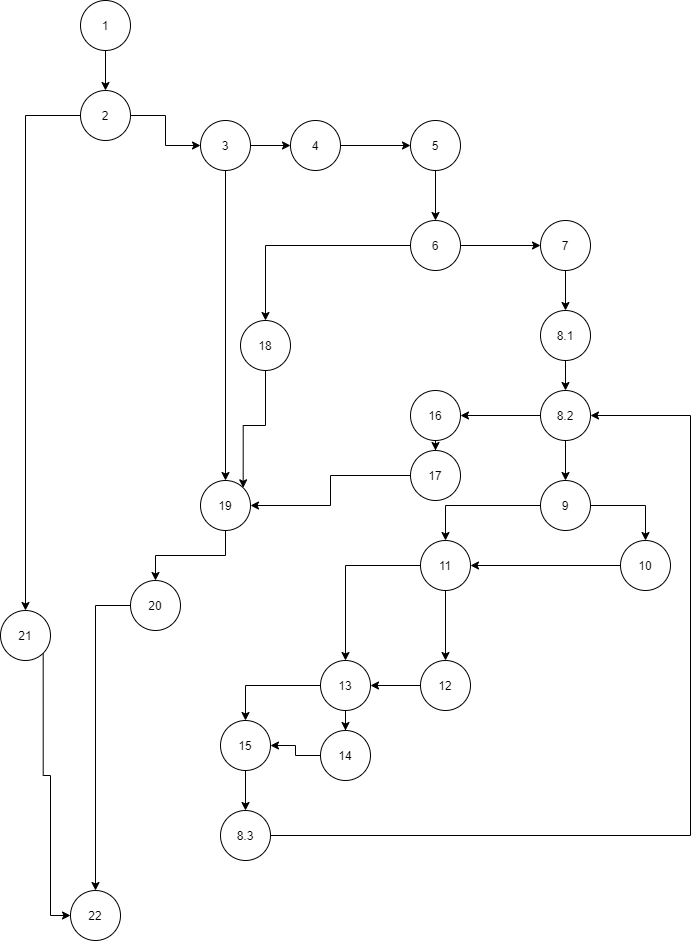

The diagram above was exported from draw.io. Its source (the exported page's mxGraphModel, read from the mxfile embedded in the PNG):
<mxGraphModel dx="1038" dy="580" grid="1" gridSize="10" guides="1" tooltips="1" connect="1" arrows="1" fold="1" page="1" pageScale="1" pageWidth="850" pageHeight="1100" math="0" shadow="0">
  <root>
    <mxCell id="0" />
    <mxCell id="1" parent="0" />
    <mxCell id="w1q5obhlWN_oYEJltGFt-9" value="" style="edgeStyle=orthogonalEdgeStyle;rounded=0;orthogonalLoop=1;jettySize=auto;html=1;" edge="1" parent="1" source="w1q5obhlWN_oYEJltGFt-1" target="w1q5obhlWN_oYEJltGFt-8">
      <mxGeometry relative="1" as="geometry" />
    </mxCell>
    <mxCell id="w1q5obhlWN_oYEJltGFt-1" value="1" style="ellipse;whiteSpace=wrap;html=1;" vertex="1" parent="1">
      <mxGeometry x="150" width="50" height="50" as="geometry" />
    </mxCell>
    <mxCell id="w1q5obhlWN_oYEJltGFt-11" value="" style="edgeStyle=orthogonalEdgeStyle;rounded=0;orthogonalLoop=1;jettySize=auto;html=1;" edge="1" parent="1" source="w1q5obhlWN_oYEJltGFt-8" target="w1q5obhlWN_oYEJltGFt-10">
      <mxGeometry relative="1" as="geometry" />
    </mxCell>
    <mxCell id="w1q5obhlWN_oYEJltGFt-72" value="" style="edgeStyle=orthogonalEdgeStyle;rounded=0;orthogonalLoop=1;jettySize=auto;html=1;" edge="1" parent="1" source="w1q5obhlWN_oYEJltGFt-8" target="w1q5obhlWN_oYEJltGFt-71">
      <mxGeometry relative="1" as="geometry" />
    </mxCell>
    <mxCell id="w1q5obhlWN_oYEJltGFt-8" value="2" style="ellipse;whiteSpace=wrap;html=1;" vertex="1" parent="1">
      <mxGeometry x="150" y="90" width="50" height="50" as="geometry" />
    </mxCell>
    <mxCell id="w1q5obhlWN_oYEJltGFt-73" style="edgeStyle=orthogonalEdgeStyle;rounded=0;orthogonalLoop=1;jettySize=auto;html=1;exitX=1;exitY=1;exitDx=0;exitDy=0;entryX=0;entryY=0.5;entryDx=0;entryDy=0;" edge="1" parent="1" source="w1q5obhlWN_oYEJltGFt-71" target="w1q5obhlWN_oYEJltGFt-69">
      <mxGeometry relative="1" as="geometry">
        <Array as="points">
          <mxPoint x="113" y="775" />
          <mxPoint x="120" y="775" />
          <mxPoint x="120" y="915" />
        </Array>
      </mxGeometry>
    </mxCell>
    <mxCell id="w1q5obhlWN_oYEJltGFt-71" value="21" style="ellipse;whiteSpace=wrap;html=1;" vertex="1" parent="1">
      <mxGeometry x="70" y="610" width="50" height="50" as="geometry" />
    </mxCell>
    <mxCell id="w1q5obhlWN_oYEJltGFt-13" value="" style="edgeStyle=orthogonalEdgeStyle;rounded=0;orthogonalLoop=1;jettySize=auto;html=1;" edge="1" parent="1" source="w1q5obhlWN_oYEJltGFt-10" target="w1q5obhlWN_oYEJltGFt-12">
      <mxGeometry relative="1" as="geometry" />
    </mxCell>
    <mxCell id="w1q5obhlWN_oYEJltGFt-25" value="" style="edgeStyle=orthogonalEdgeStyle;rounded=0;orthogonalLoop=1;jettySize=auto;html=1;" edge="1" parent="1" source="w1q5obhlWN_oYEJltGFt-10" target="w1q5obhlWN_oYEJltGFt-24">
      <mxGeometry relative="1" as="geometry" />
    </mxCell>
    <mxCell id="w1q5obhlWN_oYEJltGFt-10" value="3" style="ellipse;whiteSpace=wrap;html=1;" vertex="1" parent="1">
      <mxGeometry x="270" y="120" width="50" height="50" as="geometry" />
    </mxCell>
    <mxCell id="w1q5obhlWN_oYEJltGFt-68" style="edgeStyle=orthogonalEdgeStyle;rounded=0;orthogonalLoop=1;jettySize=auto;html=1;exitX=0.5;exitY=1;exitDx=0;exitDy=0;entryX=0.5;entryY=0;entryDx=0;entryDy=0;" edge="1" parent="1" source="w1q5obhlWN_oYEJltGFt-24" target="w1q5obhlWN_oYEJltGFt-67">
      <mxGeometry relative="1" as="geometry" />
    </mxCell>
    <mxCell id="w1q5obhlWN_oYEJltGFt-24" value="19" style="ellipse;whiteSpace=wrap;html=1;" vertex="1" parent="1">
      <mxGeometry x="270" y="480" width="50" height="50" as="geometry" />
    </mxCell>
    <mxCell id="w1q5obhlWN_oYEJltGFt-27" value="" style="edgeStyle=orthogonalEdgeStyle;rounded=0;orthogonalLoop=1;jettySize=auto;html=1;" edge="1" parent="1" source="w1q5obhlWN_oYEJltGFt-16" target="w1q5obhlWN_oYEJltGFt-26">
      <mxGeometry relative="1" as="geometry" />
    </mxCell>
    <mxCell id="w1q5obhlWN_oYEJltGFt-29" value="" style="edgeStyle=orthogonalEdgeStyle;rounded=0;orthogonalLoop=1;jettySize=auto;html=1;" edge="1" parent="1" source="w1q5obhlWN_oYEJltGFt-16" target="w1q5obhlWN_oYEJltGFt-28">
      <mxGeometry relative="1" as="geometry" />
    </mxCell>
    <mxCell id="w1q5obhlWN_oYEJltGFt-16" value="6" style="ellipse;whiteSpace=wrap;html=1;" vertex="1" parent="1">
      <mxGeometry x="480" y="220" width="50" height="50" as="geometry" />
    </mxCell>
    <mxCell id="w1q5obhlWN_oYEJltGFt-31" value="" style="edgeStyle=orthogonalEdgeStyle;rounded=0;orthogonalLoop=1;jettySize=auto;html=1;" edge="1" parent="1" source="w1q5obhlWN_oYEJltGFt-28" target="w1q5obhlWN_oYEJltGFt-30">
      <mxGeometry relative="1" as="geometry" />
    </mxCell>
    <mxCell id="w1q5obhlWN_oYEJltGFt-28" value="7" style="ellipse;whiteSpace=wrap;html=1;" vertex="1" parent="1">
      <mxGeometry x="610" y="220" width="50" height="50" as="geometry" />
    </mxCell>
    <mxCell id="w1q5obhlWN_oYEJltGFt-33" value="" style="edgeStyle=orthogonalEdgeStyle;rounded=0;orthogonalLoop=1;jettySize=auto;html=1;" edge="1" parent="1" source="w1q5obhlWN_oYEJltGFt-30" target="w1q5obhlWN_oYEJltGFt-32">
      <mxGeometry relative="1" as="geometry" />
    </mxCell>
    <mxCell id="w1q5obhlWN_oYEJltGFt-30" value="8.1" style="ellipse;whiteSpace=wrap;html=1;" vertex="1" parent="1">
      <mxGeometry x="610" y="310" width="50" height="50" as="geometry" />
    </mxCell>
    <mxCell id="w1q5obhlWN_oYEJltGFt-35" value="" style="edgeStyle=orthogonalEdgeStyle;rounded=0;orthogonalLoop=1;jettySize=auto;html=1;" edge="1" parent="1" source="w1q5obhlWN_oYEJltGFt-32" target="w1q5obhlWN_oYEJltGFt-34">
      <mxGeometry relative="1" as="geometry" />
    </mxCell>
    <mxCell id="w1q5obhlWN_oYEJltGFt-59" value="" style="edgeStyle=orthogonalEdgeStyle;rounded=0;orthogonalLoop=1;jettySize=auto;html=1;" edge="1" parent="1" source="w1q5obhlWN_oYEJltGFt-32" target="w1q5obhlWN_oYEJltGFt-58">
      <mxGeometry relative="1" as="geometry" />
    </mxCell>
    <mxCell id="w1q5obhlWN_oYEJltGFt-32" value="8.2" style="ellipse;whiteSpace=wrap;html=1;" vertex="1" parent="1">
      <mxGeometry x="610" y="390" width="50" height="50" as="geometry" />
    </mxCell>
    <mxCell id="w1q5obhlWN_oYEJltGFt-61" value="" style="edgeStyle=orthogonalEdgeStyle;rounded=0;orthogonalLoop=1;jettySize=auto;html=1;" edge="1" parent="1" source="w1q5obhlWN_oYEJltGFt-58" target="w1q5obhlWN_oYEJltGFt-60">
      <mxGeometry relative="1" as="geometry" />
    </mxCell>
    <mxCell id="w1q5obhlWN_oYEJltGFt-58" value="16" style="ellipse;whiteSpace=wrap;html=1;" vertex="1" parent="1">
      <mxGeometry x="480" y="390" width="50" height="50" as="geometry" />
    </mxCell>
    <mxCell id="w1q5obhlWN_oYEJltGFt-63" value="" style="edgeStyle=orthogonalEdgeStyle;rounded=0;orthogonalLoop=1;jettySize=auto;html=1;entryX=1;entryY=0.5;entryDx=0;entryDy=0;" edge="1" parent="1" source="w1q5obhlWN_oYEJltGFt-60" target="w1q5obhlWN_oYEJltGFt-24">
      <mxGeometry relative="1" as="geometry">
        <mxPoint x="410" y="475" as="targetPoint" />
      </mxGeometry>
    </mxCell>
    <mxCell id="w1q5obhlWN_oYEJltGFt-60" value="17" style="ellipse;whiteSpace=wrap;html=1;" vertex="1" parent="1">
      <mxGeometry x="480" y="450" width="50" height="50" as="geometry" />
    </mxCell>
    <mxCell id="w1q5obhlWN_oYEJltGFt-37" value="" style="edgeStyle=orthogonalEdgeStyle;rounded=0;orthogonalLoop=1;jettySize=auto;html=1;" edge="1" parent="1" source="w1q5obhlWN_oYEJltGFt-34" target="w1q5obhlWN_oYEJltGFt-36">
      <mxGeometry relative="1" as="geometry" />
    </mxCell>
    <mxCell id="w1q5obhlWN_oYEJltGFt-39" value="" style="edgeStyle=orthogonalEdgeStyle;rounded=0;orthogonalLoop=1;jettySize=auto;html=1;" edge="1" parent="1" source="w1q5obhlWN_oYEJltGFt-34" target="w1q5obhlWN_oYEJltGFt-38">
      <mxGeometry relative="1" as="geometry" />
    </mxCell>
    <mxCell id="w1q5obhlWN_oYEJltGFt-34" value="9" style="ellipse;whiteSpace=wrap;html=1;" vertex="1" parent="1">
      <mxGeometry x="610" y="480" width="50" height="50" as="geometry" />
    </mxCell>
    <mxCell id="w1q5obhlWN_oYEJltGFt-43" value="" style="edgeStyle=orthogonalEdgeStyle;rounded=0;orthogonalLoop=1;jettySize=auto;html=1;" edge="1" parent="1" source="w1q5obhlWN_oYEJltGFt-38" target="w1q5obhlWN_oYEJltGFt-42">
      <mxGeometry relative="1" as="geometry" />
    </mxCell>
    <mxCell id="w1q5obhlWN_oYEJltGFt-45" value="" style="edgeStyle=orthogonalEdgeStyle;rounded=0;orthogonalLoop=1;jettySize=auto;html=1;" edge="1" parent="1" source="w1q5obhlWN_oYEJltGFt-38" target="w1q5obhlWN_oYEJltGFt-44">
      <mxGeometry relative="1" as="geometry" />
    </mxCell>
    <mxCell id="w1q5obhlWN_oYEJltGFt-38" value="11" style="ellipse;whiteSpace=wrap;html=1;" vertex="1" parent="1">
      <mxGeometry x="490" y="540" width="50" height="50" as="geometry" />
    </mxCell>
    <mxCell id="w1q5obhlWN_oYEJltGFt-48" value="" style="edgeStyle=orthogonalEdgeStyle;rounded=0;orthogonalLoop=1;jettySize=auto;html=1;" edge="1" parent="1" source="w1q5obhlWN_oYEJltGFt-44" target="w1q5obhlWN_oYEJltGFt-47">
      <mxGeometry relative="1" as="geometry" />
    </mxCell>
    <mxCell id="w1q5obhlWN_oYEJltGFt-50" value="" style="edgeStyle=orthogonalEdgeStyle;rounded=0;orthogonalLoop=1;jettySize=auto;html=1;" edge="1" parent="1" source="w1q5obhlWN_oYEJltGFt-44" target="w1q5obhlWN_oYEJltGFt-49">
      <mxGeometry relative="1" as="geometry" />
    </mxCell>
    <mxCell id="w1q5obhlWN_oYEJltGFt-44" value="13" style="ellipse;whiteSpace=wrap;html=1;" vertex="1" parent="1">
      <mxGeometry x="390" y="660" width="50" height="50" as="geometry" />
    </mxCell>
    <mxCell id="w1q5obhlWN_oYEJltGFt-55" value="" style="edgeStyle=orthogonalEdgeStyle;rounded=0;orthogonalLoop=1;jettySize=auto;html=1;" edge="1" parent="1" source="w1q5obhlWN_oYEJltGFt-49" target="w1q5obhlWN_oYEJltGFt-54">
      <mxGeometry relative="1" as="geometry" />
    </mxCell>
    <mxCell id="w1q5obhlWN_oYEJltGFt-49" value="15" style="ellipse;whiteSpace=wrap;html=1;" vertex="1" parent="1">
      <mxGeometry x="290" y="720" width="50" height="50" as="geometry" />
    </mxCell>
    <mxCell id="w1q5obhlWN_oYEJltGFt-57" value="" style="edgeStyle=orthogonalEdgeStyle;rounded=0;orthogonalLoop=1;jettySize=auto;html=1;entryX=1;entryY=0.5;entryDx=0;entryDy=0;" edge="1" parent="1" source="w1q5obhlWN_oYEJltGFt-54" target="w1q5obhlWN_oYEJltGFt-32">
      <mxGeometry relative="1" as="geometry">
        <mxPoint x="420" y="835" as="targetPoint" />
        <Array as="points">
          <mxPoint x="760" y="835" />
          <mxPoint x="760" y="415" />
        </Array>
      </mxGeometry>
    </mxCell>
    <mxCell id="w1q5obhlWN_oYEJltGFt-54" value="8.3" style="ellipse;whiteSpace=wrap;html=1;" vertex="1" parent="1">
      <mxGeometry x="290" y="810" width="50" height="50" as="geometry" />
    </mxCell>
    <mxCell id="w1q5obhlWN_oYEJltGFt-53" value="" style="edgeStyle=orthogonalEdgeStyle;rounded=0;orthogonalLoop=1;jettySize=auto;html=1;" edge="1" parent="1" source="w1q5obhlWN_oYEJltGFt-47" target="w1q5obhlWN_oYEJltGFt-49">
      <mxGeometry relative="1" as="geometry" />
    </mxCell>
    <mxCell id="w1q5obhlWN_oYEJltGFt-47" value="14" style="ellipse;whiteSpace=wrap;html=1;" vertex="1" parent="1">
      <mxGeometry x="390" y="730" width="50" height="50" as="geometry" />
    </mxCell>
    <mxCell id="w1q5obhlWN_oYEJltGFt-46" style="edgeStyle=orthogonalEdgeStyle;rounded=0;orthogonalLoop=1;jettySize=auto;html=1;entryX=1;entryY=0.5;entryDx=0;entryDy=0;" edge="1" parent="1" source="w1q5obhlWN_oYEJltGFt-42" target="w1q5obhlWN_oYEJltGFt-44">
      <mxGeometry relative="1" as="geometry">
        <mxPoint x="490" y="690" as="targetPoint" />
      </mxGeometry>
    </mxCell>
    <mxCell id="w1q5obhlWN_oYEJltGFt-42" value="12" style="ellipse;whiteSpace=wrap;html=1;" vertex="1" parent="1">
      <mxGeometry x="490" y="660" width="50" height="50" as="geometry" />
    </mxCell>
    <mxCell id="w1q5obhlWN_oYEJltGFt-41" value="" style="edgeStyle=orthogonalEdgeStyle;rounded=0;orthogonalLoop=1;jettySize=auto;html=1;entryX=1;entryY=0.5;entryDx=0;entryDy=0;" edge="1" parent="1" source="w1q5obhlWN_oYEJltGFt-36" target="w1q5obhlWN_oYEJltGFt-38">
      <mxGeometry relative="1" as="geometry">
        <mxPoint x="610" y="565" as="targetPoint" />
      </mxGeometry>
    </mxCell>
    <mxCell id="w1q5obhlWN_oYEJltGFt-36" value="10" style="ellipse;whiteSpace=wrap;html=1;" vertex="1" parent="1">
      <mxGeometry x="690" y="540" width="50" height="50" as="geometry" />
    </mxCell>
    <mxCell id="w1q5obhlWN_oYEJltGFt-66" style="edgeStyle=orthogonalEdgeStyle;rounded=0;orthogonalLoop=1;jettySize=auto;html=1;entryX=1;entryY=0;entryDx=0;entryDy=0;" edge="1" parent="1" source="w1q5obhlWN_oYEJltGFt-26" target="w1q5obhlWN_oYEJltGFt-24">
      <mxGeometry relative="1" as="geometry" />
    </mxCell>
    <mxCell id="w1q5obhlWN_oYEJltGFt-26" value="18" style="ellipse;whiteSpace=wrap;html=1;" vertex="1" parent="1">
      <mxGeometry x="310" y="320" width="50" height="50" as="geometry" />
    </mxCell>
    <mxCell id="w1q5obhlWN_oYEJltGFt-15" value="" style="edgeStyle=orthogonalEdgeStyle;rounded=0;orthogonalLoop=1;jettySize=auto;html=1;" edge="1" parent="1" source="w1q5obhlWN_oYEJltGFt-12" target="w1q5obhlWN_oYEJltGFt-14">
      <mxGeometry relative="1" as="geometry" />
    </mxCell>
    <mxCell id="w1q5obhlWN_oYEJltGFt-12" value="4" style="ellipse;whiteSpace=wrap;html=1;" vertex="1" parent="1">
      <mxGeometry x="360" y="120" width="50" height="50" as="geometry" />
    </mxCell>
    <mxCell id="w1q5obhlWN_oYEJltGFt-22" value="" style="edgeStyle=orthogonalEdgeStyle;rounded=0;orthogonalLoop=1;jettySize=auto;html=1;" edge="1" parent="1" source="w1q5obhlWN_oYEJltGFt-14" target="w1q5obhlWN_oYEJltGFt-16">
      <mxGeometry relative="1" as="geometry" />
    </mxCell>
    <mxCell id="w1q5obhlWN_oYEJltGFt-14" value="5" style="ellipse;whiteSpace=wrap;html=1;" vertex="1" parent="1">
      <mxGeometry x="480" y="120" width="50" height="50" as="geometry" />
    </mxCell>
    <mxCell id="w1q5obhlWN_oYEJltGFt-70" value="" style="edgeStyle=orthogonalEdgeStyle;rounded=0;orthogonalLoop=1;jettySize=auto;html=1;" edge="1" parent="1" source="w1q5obhlWN_oYEJltGFt-67" target="w1q5obhlWN_oYEJltGFt-69">
      <mxGeometry relative="1" as="geometry" />
    </mxCell>
    <mxCell id="w1q5obhlWN_oYEJltGFt-67" value="20" style="ellipse;whiteSpace=wrap;html=1;" vertex="1" parent="1">
      <mxGeometry x="200" y="580" width="50" height="50" as="geometry" />
    </mxCell>
    <mxCell id="w1q5obhlWN_oYEJltGFt-69" value="22" style="ellipse;whiteSpace=wrap;html=1;" vertex="1" parent="1">
      <mxGeometry x="140" y="890" width="50" height="50" as="geometry" />
    </mxCell>
  </root>
</mxGraphModel>